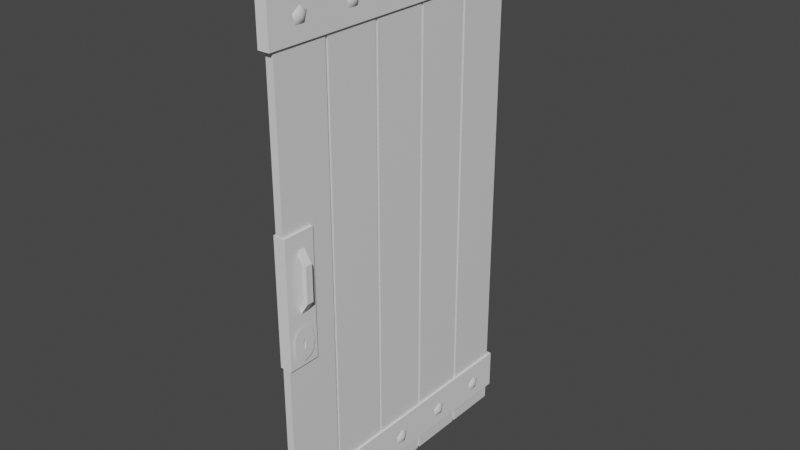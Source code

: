 # Source: wooddoor.blend  (saved by Blender 2.93.20; exported with 4.5.12 LTS)
import bpy
from mathutils import Matrix  # noqa: F401  (used for matrix-valued properties, if any)

bpy.ops.wm.read_factory_settings(use_empty=True)
scene = bpy.context.scene
scene.name = 'Scene'

# ---- collections
col_collection = bpy.data.collections.new('Collection'); scene.collection.children.link(col_collection)

# ---- materials (node trees are filled in below, after node groups)
mat_material = bpy.data.materials.new('Material')
mat_material.alpha_threshold = 0.0
mat_material.use_transparent_shadow = False
mat_material.line_color = (0.0, 0.0, 0.0, 1.0)

# ---- material node trees
mat_material.use_nodes = True; mat_material.node_tree.nodes.clear()
_N = mat_material.node_tree.nodes; _L = mat_material.node_tree.links
n0 = _N.new('ShaderNodeOutputMaterial'); n0.name = 'Material Output'; n0.location = (300, 300)
n1 = _N.new('ShaderNodeBsdfPrincipled'); n1.name = 'Principled BSDF'; n1.location = (10, 300)
n1.distribution = 'GGX'
n1.subsurface_method = 'BURLEY'
n1.inputs[2].default_value = 0.4
n1.inputs[3].default_value = 1.45
n1.inputs[27].default_value = (0.0, 0.0, 0.0, 1.0)
n1.inputs[28].default_value = 1.0
_L.new(n1.outputs[0], n0.inputs[0])
n0.is_active_output = True

# ---- world
world_world = bpy.data.worlds.new('World'); scene.world = world_world
world_world.use_nodes = True; world_world.node_tree.nodes.clear()
_N = world_world.node_tree.nodes; _L = world_world.node_tree.links
n0 = _N.new('ShaderNodeOutputWorld'); n0.name = 'World Output'; n0.location = (300, 300)
n1 = _N.new('ShaderNodeBackground'); n1.name = 'Background'; n1.location = (10, 300)
n1.inputs[0].default_value = (0.05088, 0.05088, 0.05088, 1.0)
_L.new(n1.outputs[0], n0.inputs[0])
n0.is_active_output = True
world_world.color = (0.05088, 0.05088, 0.05088)
world_world.use_sun_shadow = False
world_world.sun_shadow_jitter_overblur = 0.0

# ---- meshes
me_cube = bpy.data.meshes.new('Cube')
me_cube.from_pydata([(1.0, 1.0, 1.0), (1.0, 1.0, -1.0), (1.0, -1.0, 1.0), (1.0, -1.0, -1.0), (-1.0, 1.0, 1.0), (-1.0, 1.0, -1.0), (-1.0, -1.0, 1.0), (-1.0, -1.0, -1.0)], [], [(0, 4, 6, 2), (3, 2, 6, 7), (7, 6, 4, 5), (5, 1, 3, 7), (1, 0, 2, 3), (5, 4, 0, 1)])
_uv = me_cube.uv_layers.new(name='UVMap')
_uv.uv.foreach_set('vector', [0.625, 0.5, 0.875, 0.5, 0.875, 0.75, 0.625, 0.75, 0.375, 0.75, 0.625, 0.75, 0.625, 1.0, 0.375, 1.0, 0.375, 0.0, 0.625, 0.0, 0.625, 0.25, 0.375, 0.25, 0.125, 0.5, 0.375, 0.5, 0.375, 0.75, 0.125, 0.75, 0.164, 0.3159, 0.836, 0.3159, 0.836, 0.9341, 0.164, 0.9341, 0.375, 0.25, 0.625, 0.25, 0.625, 0.5, 0.375, 0.5])
me_cube.materials.append(mat_material)
me_cube.use_remesh_preserve_volume = False
me_cube.use_remesh_preserve_attributes = False
me_cube.use_mirror_vertex_groups = False
me_cube.update()
me_cube_001 = bpy.data.meshes.new('Cube.001')
me_cube_001.from_pydata([(-1.0, -1.0, -1.0), (-1.0, -1.0, 1.0), (-1.0, 1.0, -1.0), (-1.0, 1.0, 1.0), (1.0, -1.0, -1.0), (1.0, -1.0, 1.0), (1.0, 1.0, -1.0), (1.0, 1.0, 1.0)], [], [(0, 1, 3, 2), (2, 3, 7, 6), (6, 7, 5, 4), (4, 5, 1, 0), (2, 6, 4, 0), (7, 3, 1, 5)])
_uv = me_cube_001.uv_layers.new(name='UVMap')
_uv.uv.foreach_set('vector', [0.375, 0.0, 0.625, 0.0, 0.625, 0.25, 0.375, 0.25, 0.375, 0.25, 0.625, 0.25, 0.625, 0.5, 0.375, 0.5, 0.0, 1.0, 8.941e-08, 0.0, 1.0, 1.49e-07, 1.0, 1.0, 0.375, 0.75, 0.625, 0.75, 0.625, 1.0, 0.375, 1.0, 0.125, 0.5, 0.375, 0.5, 0.375, 0.75, 0.125, 0.75, 0.625, 0.5, 0.875, 0.5, 0.875, 0.75, 0.625, 0.75])
me_cube_001.use_remesh_fix_poles = True
me_cube_001.use_remesh_preserve_attributes = False
me_cube_001.update()
me_cube_002 = bpy.data.meshes.new('Cube.002')
me_cube_002.from_pydata([(-1.0, -1.0, -1.0), (-1.0, -1.0, 1.0), (-1.0, 1.0, -1.0), (-1.0, 1.0, 1.0), (1.0, -1.0, -1.0), (1.0, -1.0, 1.0), (1.0, 1.0, -1.0), (1.0, 1.0, 1.0)], [], [(0, 1, 3, 2), (2, 3, 7, 6), (6, 7, 5, 4), (4, 5, 1, 0), (2, 6, 4, 0), (7, 3, 1, 5)])
_uv = me_cube_002.uv_layers.new(name='UVMap')
_uv.uv.foreach_set('vector', [0.375, 0.0, 0.625, 0.0, 0.625, 0.25, 0.375, 0.25, 0.375, 0.25, 0.625, 0.25, 0.625, 0.5, 0.375, 0.5, 0.0, 1.0, 8.941e-08, 0.0, 1.0, 1.49e-07, 1.0, 1.0, 0.375, 0.75, 0.625, 0.75, 0.625, 1.0, 0.375, 1.0, 0.125, 0.5, 0.375, 0.5, 0.375, 0.75, 0.125, 0.75, 0.625, 0.5, 0.875, 0.5, 0.875, 0.75, 0.625, 0.75])
me_cube_002.use_remesh_fix_poles = True
me_cube_002.use_remesh_preserve_attributes = False
me_cube_002.update()
me_sphere = bpy.data.meshes.new('Sphere')
me_sphere.from_pydata([(0.0, 0.5878, 0.809), (0.0, 0.9511, 0.309), (0.559, 0.1816, 0.809), (0.9045, 0.2939, 0.309), (0.3455, -0.4755, 0.809), (0.559, -0.7694, 0.309), (-5.139e-08, -1.581e-07, 1.0), (-0.3455, -0.4755, 0.809), (-0.559, -0.7694, 0.309), (-0.559, 0.1816, 0.809), (-0.9045, 0.2939, 0.309)], [], [(1, 0, 2, 3), (0, 6, 2), (3, 2, 4, 5), (2, 6, 4), (5, 4, 7, 8), (4, 6, 7), (8, 7, 9, 10), (7, 6, 9), (10, 9, 0, 1), (9, 6, 0)])
me_sphere.polygons.foreach_set('use_smooth', [True] * 10)
_uv = me_sphere.uv_layers.new(name='UVMap')
_uv.uv.foreach_set('vector', [0.09256, 0.6259, 0.3447, 0.5472, 0.5201, 0.6804, 0.5175, 0.9429, 0.3447, 0.5472, 0.524, 0.4931, 0.5201, 0.6804, 0.5175, 0.9429, 0.5201, 0.6804, 0.701, 0.5546, 0.9503, 0.6367, 0.5201, 0.6804, 0.524, 0.4931, 0.701, 0.5546, 0.9503, 0.6367, 0.701, 0.5546, 0.6373, 0.3438, 0.7928, 0.1305, 0.701, 0.5546, 0.524, 0.4931, 0.6373, 0.3438, 0.7928, 0.1305, 0.6373, 0.3438, 0.4171, 0.3392, 0.2627, 0.1238, 0.6373, 0.3438, 0.524, 0.4931, 0.4171, 0.3392, 0.2627, 0.1238, 0.4171, 0.3392, 0.3447, 0.5472, 0.09256, 0.6259, 0.4171, 0.3392, 0.524, 0.4931, 0.3447, 0.5472])
me_sphere.use_remesh_fix_poles = True
me_sphere.use_remesh_preserve_attributes = False
me_sphere.update()
me_sphere_001 = bpy.data.meshes.new('Sphere.001')
me_sphere_001.from_pydata([(0.0, 0.5878, 0.809), (0.0, 0.9511, 0.309), (0.559, 0.1816, 0.809), (0.9045, 0.2939, 0.309), (0.3455, -0.4755, 0.809), (0.559, -0.7694, 0.309), (-5.139e-08, -1.581e-07, 1.0), (-0.3455, -0.4755, 0.809), (-0.559, -0.7694, 0.309), (-0.559, 0.1816, 0.809), (-0.9045, 0.2939, 0.309)], [], [(1, 0, 2, 3), (0, 6, 2), (3, 2, 4, 5), (2, 6, 4), (5, 4, 7, 8), (4, 6, 7), (8, 7, 9, 10), (7, 6, 9), (10, 9, 0, 1), (9, 6, 0)])
me_sphere_001.polygons.foreach_set('use_smooth', [True] * 10)
_uv = me_sphere_001.uv_layers.new(name='UVMap')
_uv.uv.foreach_set('vector', [0.142, 0.6156, 0.3656, 0.5437, 0.5213, 0.6627, 0.521, 0.8961, 0.3656, 0.5437, 0.5254, 0.496, 0.5213, 0.6627, 0.521, 0.8961, 0.5213, 0.6627, 0.6826, 0.5514, 0.905, 0.6223, 0.5213, 0.6627, 0.5254, 0.496, 0.6826, 0.5514, 0.905, 0.6223, 0.6826, 0.5514, 0.6266, 0.3636, 0.7632, 0.1725, 0.6826, 0.5514, 0.5254, 0.496, 0.6266, 0.3636, 0.7632, 0.1725, 0.6266, 0.3636, 0.4307, 0.3588, 0.2916, 0.1684, 0.6266, 0.3636, 0.5254, 0.496, 0.4307, 0.3588, 0.2916, 0.1684, 0.4307, 0.3588, 0.3656, 0.5437, 0.142, 0.6156, 0.4307, 0.3588, 0.5254, 0.496, 0.3656, 0.5437])
me_sphere_001.use_remesh_fix_poles = True
me_sphere_001.use_remesh_preserve_attributes = False
me_sphere_001.update()
me_cube_003 = bpy.data.meshes.new('Cube.003')
me_cube_003.from_pydata([(-1.0, -1.0, -1.0), (-1.0, -1.0, 1.0), (-1.0, 1.0, -1.0), (-1.0, 1.0, 1.0), (1.0, -1.0, -1.0), (1.0, -1.0, 1.0), (1.0, 1.0, -1.0), (1.0, 1.0, 1.0), (-6.179, 1.0, -1.973), (-6.179, -1.0, -1.973), (-6.179, -1.0, 1.973), (-6.179, 1.0, 1.973), (-4.179, 1.0, -1.973), (-4.179, 1.0, 1.973), (-4.179, -1.0, -1.973), (-4.179, -1.0, 1.973)], [], [(0, 1, 3, 2), (2, 3, 7, 6), (6, 7, 5, 4), (4, 5, 1, 0), (5, 7, 13, 15), (4, 0, 9, 14), (8, 12, 14, 9), (13, 11, 10, 15), (2, 6, 12, 8), (3, 1, 10, 11), (1, 5, 15, 10), (0, 2, 8, 9), (6, 4, 14, 12), (7, 3, 11, 13)])
_uv = me_cube_003.uv_layers.new(name='UVMap')
_uv.uv.foreach_set('vector', [0.375, 0.0, 0.625, 0.0, 0.625, 0.25, 0.375, 0.25, 0.375, 0.25, 0.625, 0.25, 0.625, 0.5, 0.375, 0.5, 0.597, 0.4202, 0.597, 0.5798, 0.4375, 0.5798, 0.4375, 0.4202, 0.375, 0.75, 0.625, 0.75, 0.625, 1.0, 0.375, 1.0, 0.4375, 0.5798, 0.597, 0.5798, 0.597, 1.0, 0.4375, 1.0, 0.375, 0.75, 0.375, 1.0, 0.375, 1.0, 0.375, 0.75, 0.125, 0.5, 0.375, 0.5, 0.375, 0.75, 0.125, 0.75, 0.625, 0.5, 0.875, 0.5, 0.875, 0.75, 0.625, 0.75, 0.375, 0.25, 0.375, 0.5, 0.375, 0.5, 0.375, 0.25, 0.625, 0.25, 0.625, 0.0, 0.625, 0.0, 0.625, 0.25, 0.625, 1.0, 0.625, 0.75, 0.625, 0.75, 0.625, 1.0, 0.375, 0.0, 0.375, 0.25, 0.375, 0.25, 0.375, 0.0, 0.597, 0.4202, 0.4375, 0.4202, 0.4375, 0.0, 0.597, 0.0, 0.625, 0.5, 0.625, 0.25, 0.625, 0.25, 0.625, 0.5])
me_cube_003.use_remesh_fix_poles = True
me_cube_003.use_remesh_preserve_attributes = False
me_cube_003.update()
me_cube_004 = bpy.data.meshes.new('Cube.004')
me_cube_004.from_pydata([(-1.0, -1.0, -1.0), (-1.0, -1.0, 1.0), (-1.0, 1.0, -1.0), (-1.0, 1.0, 1.0), (1.0, -0.4962, -0.8803), (1.0, -1.0, 1.0), (1.0, 0.4921, -0.8803), (1.0, 1.0, 1.0), (-1.0, -1.0, -0.3116), (-1.0, 1.0, -0.3116), (1.0, 0.4921, -0.4313), (1.0, -0.4962, -0.4313), (-1.0, 1.0, -0.6558), (1.0, 0.7778, -0.6558), (1.0, -0.7818, -0.6558), (-1.0, -1.0, -0.6558), (-1.0, -0.0196, -1.0), (-1.0, -0.0196, 1.0), (1.0, -0.01655, -0.9355), (1.0, -0.0196, 1.0), (1.0, -0.01655, -0.376), (-1.0, -0.0196, -0.3116), (-1.0, -0.0196, -0.6558), (-1.0, -1.0, -0.4837), (-1.0, 1.0, -0.4837), (1.0, 0.6673, -0.4837), (1.0, -0.6714, -0.4837), (-1.0, -0.0196, -0.4837), (-1.0, 1.0, -0.8279), (1.0, 0.6673, -0.8279), (1.0, -0.6714, -0.8279), (-1.0, -1.0, -0.8279), (-1.0, -0.0196, -0.8279), (-1.0, 0.4902, 1.0), (1.0, 0.3611, -0.9036), (-1.0, 0.4902, -0.3116), (-1.0, 0.4902, -0.6558), (-1.0, 0.4902, -1.0), (1.0, 0.4902, 1.0), (1.0, 0.3611, -0.408), (-1.0, 0.4902, -0.4837), (-1.0, 0.4902, -0.8279), (-1.0, -0.5098, -1.0), (1.0, -0.5098, 1.0), (1.0, -0.3797, -0.408), (-1.0, -0.5098, 1.0), (1.0, -0.3797, -0.9036), (-1.0, -0.5098, -0.3116), (-1.0, -0.5098, -0.6558), (-1.0, -0.5098, -0.4837), (-1.0, -0.5098, -0.8279), (1.0, 1.0, -0.8279), (1.0, 1.0, -1.0), (1.0, 0.4902, -1.0), (1.0, -1.0, -0.8279), (1.0, -1.0, -1.0), (1.0, -0.5098, -0.3116), (1.0, -1.0, -0.3116), (1.0, 1.0, -0.4837), (1.0, 1.0, -0.6558), (1.0, -1.0, -0.4837), (1.0, -1.0, -0.6558), (1.0, -0.5098, -1.0), (1.0, -0.0196, -1.0), (1.0, 0.4902, -0.3116), (1.0, -0.0196, -0.3116), (1.0, 1.0, -0.3116), (1.24, -0.08672, -0.6558), (1.24, -0.008717, -0.7332), (1.24, -0.008717, -0.5784), (1.24, -0.07658, -0.6102), (1.24, -0.07658, -0.7014), (1.24, 0.07237, -0.6558), (1.24, 0.06223, -0.6102), (1.24, 0.06223, -0.7014), (1.24, 0.03114, -0.7234), (1.24, 0.03114, -0.5882), (1.24, -0.047, -0.7234), (1.24, -0.047, -0.5882), (1.24, 0.0448, -0.7164), (1.24, -0.05912, -0.7164), (1.24, -0.05912, -0.5951), (1.24, 0.0448, -0.5952), (1.24, 0.6208, -0.8161), (1.24, 0.4577, -0.8649), (1.24, 0.3357, -0.8865), (1.24, -0.6257, -0.8161), (1.24, -0.4626, -0.8649), (1.24, -0.3541, -0.4251), (1.24, -0.4626, -0.4467), (1.24, 0.6208, -0.4955), (1.24, 0.7237, -0.6558), (1.24, -0.6257, -0.4955), (1.24, -0.7286, -0.6558), (1.24, -0.3541, -0.8865), (1.24, -0.01595, -0.9163), (1.24, 0.3357, -0.4251), (1.24, -0.01595, -0.3953), (1.24, 0.4577, -0.4467), (0.8586, -0.04742, -0.6558), (0.8586, -0.08672, -0.6558), (0.8586, 0.03153, -0.6558), (0.8586, -0.008722, -0.6558), (0.8586, -0.008722, -0.7087), (0.8586, -0.008717, -0.7332), (0.8586, -0.008722, -0.6028), (0.8586, -0.008717, -0.5784), (0.8586, 0.03153, -0.6028), (0.8586, -0.04742, -0.6028), (0.8586, -0.07658, -0.6102), (0.8586, 0.03153, -0.7087), (0.8586, -0.04742, -0.7087), (0.8586, -0.07658, -0.7014), (0.8586, 0.07237, -0.6558), (0.8586, 0.06223, -0.6102), (0.8586, 0.06223, -0.7014), (0.8586, 0.03114, -0.7234), (0.8586, 0.03114, -0.5882), (0.8586, -0.047, -0.7234), (0.8586, -0.047, -0.5882), (0.8586, 0.0448, -0.7164), (0.8586, -0.05912, -0.7164), (0.8586, -0.05912, -0.5951), (0.8586, 0.0448, -0.5952)], [], [(35, 33, 3, 9), (9, 3, 7, 66), (56, 43, 5, 57), (57, 5, 1, 8), (42, 62, 55, 0), (43, 45, 1, 5), (60, 57, 8, 23), (6, 29, 83, 84), (24, 9, 66, 58), (40, 35, 9, 24), (41, 36, 12, 28), (28, 12, 59, 51), (39, 20, 97, 96), (54, 61, 15, 31), (20, 44, 88, 97), (50, 48, 22, 32), (49, 47, 21, 27), (46, 18, 95, 94), (38, 33, 17, 19), (37, 53, 63, 16), (64, 38, 19, 65), (47, 45, 17, 21), (10, 39, 96, 98), (48, 49, 27, 22), (36, 40, 24, 12), (12, 24, 58, 59), (26, 14, 93, 92), (61, 60, 23, 15), (42, 50, 32, 16), (18, 34, 85, 95), (55, 54, 31, 0), (13, 25, 90, 91), (2, 28, 51, 52), (37, 41, 28, 2), (16, 32, 41, 37), (14, 30, 86, 93), (22, 27, 40, 36), (44, 11, 89, 88), (66, 7, 38, 64), (2, 52, 53, 37), (7, 3, 33, 38), (29, 13, 91, 83), (30, 4, 87, 86), (32, 22, 36, 41), (27, 21, 35, 40), (21, 17, 33, 35), (11, 26, 92, 89), (0, 31, 50, 42), (34, 6, 84, 85), (15, 23, 49, 48), (8, 1, 45, 47), (23, 8, 47, 49), (31, 15, 48, 50), (25, 10, 98, 90), (4, 46, 94, 87), (19, 17, 45, 43), (16, 63, 62, 42), (65, 19, 43, 56), (29, 6, 52, 51), (6, 34, 53, 52), (4, 30, 54, 55), (11, 44, 56, 57), (25, 13, 59, 58), (14, 26, 60, 61), (18, 46, 62, 63), (20, 39, 64, 65), (10, 25, 58, 66), (26, 11, 57, 60), (13, 29, 51, 59), (30, 14, 61, 54), (34, 18, 63, 53), (39, 10, 66, 64), (44, 20, 65, 56), (46, 4, 55, 62), (67, 71, 112, 100), (78, 81, 122, 119), (74, 72, 113, 115), (71, 80, 121, 112), (81, 70, 109, 122), (75, 79, 120, 116), (73, 82, 123, 114), (80, 77, 118, 121), (79, 74, 115, 120), (76, 69, 106, 117), (69, 78, 119, 106), (77, 68, 104, 118), (82, 76, 117, 123), (70, 67, 100, 109), (68, 75, 116, 104), (72, 73, 114, 113), (74, 79, 84, 83), (79, 75, 85, 84), (80, 71, 86, 87), (81, 78, 88, 89), (73, 72, 91, 90), (67, 70, 92, 93), (68, 77, 94, 95), (69, 76, 96, 97), (82, 73, 90, 98), (70, 81, 89, 92), (72, 74, 83, 91), (71, 67, 93, 86), (75, 68, 95, 85), (76, 82, 98, 96), (78, 69, 97, 88), (77, 80, 87, 94), (108, 119, 122, 109), (111, 99, 100, 112), (110, 101, 102, 103), (107, 117, 106, 105), (101, 107, 105, 102), (99, 108, 109, 100), (116, 110, 103, 104), (118, 111, 112, 121), (120, 115, 110, 116), (113, 114, 107, 101), (114, 123, 117, 107), (115, 113, 101, 110), (104, 103, 111, 118), (102, 105, 108, 99), (103, 102, 99, 111), (105, 106, 119, 108)])
me_cube_004.polygons.foreach_set('use_smooth', [0, 0, 0, 0, 0, 0, 0, 1, 0, 0, 0, 0, 1, 0, 1, 0, 0, 1, 0, 0, 0, 0, 1, 0, 0, 0, 1, 0, 0, 1, 0, 1, 0, 0, 0, 1, 0, 1, 0, 0, 0, 1, 1, 0, 0, 0, 1, 0, 1, 0, 0, 0, 0, 1, 1, 0, 0, 0, 0, 0, 0, 0, 0, 0, 0, 0, 0, 0, 0, 0, 0, 0, 0, 0, 0, 0, 0, 0, 0, 0, 0, 0, 0, 0, 0, 0, 0, 0, 0, 0, 0, 0, 0, 0, 0, 0, 0, 0, 0, 0, 0, 0, 0, 0, 0, 0, 0, 0, 0, 0, 0, 0, 0, 0, 0, 0, 0, 0, 0, 0, 0, 0])
_uv = me_cube_004.uv_layers.new(name='UVMap')
_uv.uv.foreach_set('vector', [0.4611, 0.1863, 0.625, 0.1863, 0.625, 0.25, 0.4611, 0.25, 0.4611, 0.25, 0.625, 0.25, 0.625, 0.5, 0.4611, 0.5, 0.4486, 0.4158, 0.4497, 0.7754, 0.4006, 0.7766, 0.3994, 0.417, 0.4611, 0.75, 0.625, 0.75, 0.625, 1.0, 0.4611, 1.0, 0.125, 0.6887, 0.375, 0.6887, 0.375, 0.75, 0.125, 0.75, 0.625, 0.6887, 0.875, 0.6887, 0.875, 0.75, 0.625, 0.75, 0.4395, 0.75, 0.4611, 0.75, 0.4611, 1.0, 0.4395, 1.0, 0.4013, 0.3146, 0.4488, 0.2577, 0.4869, 0.3233, 0.4675, 0.3633, 0.4395, 0.25, 0.4611, 0.25, 0.4611, 0.5, 0.4395, 0.5, 0.4395, 0.1863, 0.4611, 0.1863, 0.4611, 0.25, 0.4395, 0.25, 0.3965, 0.1863, 0.418, 0.1863, 0.418, 0.25, 0.3965, 0.25, 0.3965, 0.25, 0.418, 0.25, 0.418, 0.5, 0.3965, 0.5, 0.6602, 0.3685, 0.6793, 0.5076, 0.5942, 0.5051, 0.584, 0.4002, 0.3965, 0.75, 0.418, 0.75, 0.418, 1.0, 0.3965, 1.0, 0.6793, 0.5076, 0.6534, 0.6408, 0.58, 0.6049, 0.5942, 0.5051, 0.3965, 0.06127, 0.418, 0.06127, 0.418, 0.1225, 0.3965, 0.1225, 0.4395, 0.06127, 0.4611, 0.06127, 0.4611, 0.1225, 0.4395, 0.1225, 0.3768, 0.6363, 0.3558, 0.501, 0.4418, 0.5016, 0.4531, 0.6021, 0.625, 0.5637, 0.875, 0.5637, 0.875, 0.6275, 0.625, 0.6275, 0.125, 0.5637, 0.375, 0.5637, 0.375, 0.6275, 0.125, 0.6275, 0.5489, 0.4134, 0.5501, 0.773, 0.4989, 0.7742, 0.4978, 0.4146, 0.4611, 0.06127, 0.625, 0.06127, 0.625, 0.1225, 0.4611, 0.1225, 0.6418, 0.3216, 0.6602, 0.3685, 0.584, 0.4002, 0.5745, 0.3658, 0.418, 0.06127, 0.4395, 0.06127, 0.4395, 0.1225, 0.418, 0.1225, 0.418, 0.1863, 0.4395, 0.1863, 0.4395, 0.25, 0.418, 0.25, 0.418, 0.25, 0.4395, 0.25, 0.4395, 0.5, 0.418, 0.5, 0.5892, 0.7375, 0.5146, 0.7641, 0.5148, 0.6955, 0.5497, 0.6723, 0.418, 0.75, 0.4395, 0.75, 0.4395, 1.0, 0.418, 1.0, 0.375, 0.06127, 0.3965, 0.06127, 0.3965, 0.1225, 0.375, 0.1225, 0.3558, 0.501, 0.3805, 0.3612, 0.456, 0.3967, 0.4418, 0.5016, 0.375, 0.75, 0.3965, 0.75, 0.3965, 1.0, 0.375, 1.0, 0.5248, 0.2341, 0.5982, 0.2635, 0.5561, 0.3272, 0.5223, 0.3027, 0.375, 0.25, 0.3965, 0.25, 0.3965, 0.5, 0.375, 0.5, 0.375, 0.1863, 0.3965, 0.1863, 0.3965, 0.25, 0.375, 0.25, 0.375, 0.1225, 0.3965, 0.1225, 0.3965, 0.1863, 0.375, 0.1863, 0.5146, 0.7641, 0.4393, 0.7375, 0.4804, 0.6734, 0.5148, 0.6955, 0.418, 0.1225, 0.4395, 0.1225, 0.4395, 0.1863, 0.418, 0.1863, 0.6534, 0.6408, 0.6349, 0.6812, 0.5696, 0.6346, 0.58, 0.6049, 0.6001, 0.4122, 0.6012, 0.7718, 0.5501, 0.773, 0.5489, 0.4134, 0.125, 0.5, 0.375, 0.5, 0.375, 0.5637, 0.125, 0.5637, 0.625, 0.5, 0.875, 0.5, 0.875, 0.5637, 0.625, 0.5637, 0.4488, 0.2577, 0.5248, 0.2341, 0.5223, 0.3027, 0.4869, 0.3233, 0.4393, 0.7375, 0.394, 0.6784, 0.4625, 0.6328, 0.4804, 0.6734, 0.3965, 0.1225, 0.418, 0.1225, 0.418, 0.1863, 0.3965, 0.1863, 0.4395, 0.1225, 0.4611, 0.1225, 0.4611, 0.1863, 0.4395, 0.1863, 0.4611, 0.1225, 0.625, 0.1225, 0.625, 0.1863, 0.4611, 0.1863, 0.6349, 0.6812, 0.5892, 0.7375, 0.5497, 0.6723, 0.5696, 0.6346, 0.375, 0.0, 0.3965, 0.0, 0.3965, 0.06127, 0.375, 0.06127, 0.3805, 0.3612, 0.4013, 0.3146, 0.4675, 0.3633, 0.456, 0.3967, 0.418, 0.0, 0.4395, 0.0, 0.4395, 0.06127, 0.418, 0.06127, 0.4611, 0.0, 0.625, 0.0, 0.625, 0.06127, 0.4611, 0.06127, 0.4395, 0.0, 0.4611, 0.0, 0.4611, 0.06127, 0.4395, 0.06127, 0.3965, 0.0, 0.418, 0.0, 0.418, 0.06127, 0.3965, 0.06127, 0.5982, 0.2635, 0.6418, 0.3216, 0.5745, 0.3658, 0.5561, 0.3272, 0.394, 0.6784, 0.3768, 0.6363, 0.4531, 0.6021, 0.4625, 0.6328, 0.625, 0.6275, 0.875, 0.6275, 0.875, 0.6887, 0.625, 0.6887, 0.125, 0.6275, 0.375, 0.6275, 0.375, 0.6887, 0.125, 0.6887, 0.4978, 0.4146, 0.4989, 0.7742, 0.4497, 0.7754, 0.4486, 0.4158, 0.5662, 0.2714, 0.5486, 0.2575, 0.5994, 0.2234, 0.5996, 0.2706, 0.5486, 0.2575, 0.5354, 0.2514, 0.5483, 0.2247, 0.5994, 0.2234, 0.4494, 0.2598, 0.4319, 0.2746, 0.3989, 0.2754, 0.3988, 0.2282, 0.4498, 0.383, 0.4615, 0.3891, 0.4486, 0.4158, 0.3994, 0.417, 0.5665, 0.3658, 0.5775, 0.3183, 0.5997, 0.3178, 0.5999, 0.365, 0.421, 0.3221, 0.4322, 0.369, 0.3992, 0.3698, 0.3991, 0.3226, 0.4975, 0.2436, 0.4611, 0.2532, 0.448, 0.2271, 0.4972, 0.2259, 0.498, 0.3969, 0.5359, 0.3873, 0.5489, 0.4134, 0.4978, 0.4146, 0.549, 0.3806, 0.5665, 0.3658, 0.5999, 0.365, 0.6001, 0.4122, 0.4322, 0.369, 0.4498, 0.383, 0.3994, 0.417, 0.3992, 0.3698, 0.5775, 0.3183, 0.5662, 0.2714, 0.5996, 0.2706, 0.5997, 0.3178, 0.4319, 0.2746, 0.421, 0.3221, 0.3991, 0.3226, 0.3989, 0.2754, 0.5354, 0.2514, 0.4975, 0.2436, 0.4972, 0.2259, 0.5483, 0.2247, 0.5359, 0.3873, 0.549, 0.3806, 0.6001, 0.4122, 0.5489, 0.4134, 0.4615, 0.3891, 0.498, 0.3969, 0.4978, 0.4146, 0.4486, 0.4158, 0.4611, 0.2532, 0.4494, 0.2598, 0.3988, 0.2282, 0.448, 0.2271, 0.418, 0.7338, 0.3995, 0.733, 0.3995, 0.733, 0.418, 0.7338, 0.4455, 0.688, 0.4438, 0.7187, 0.4438, 0.7187, 0.4455, 0.688, 0.3995, 0.517, 0.418, 0.5162, 0.418, 0.5162, 0.3995, 0.517, 0.3995, 0.733, 0.3923, 0.7187, 0.3923, 0.7187, 0.3995, 0.733, 0.4438, 0.7187, 0.4354, 0.7229, 0.4354, 0.7229, 0.4438, 0.7187, 0.3906, 0.5643, 0.3922, 0.531, 0.3922, 0.531, 0.3906, 0.5643, 0.4353, 0.5272, 0.4438, 0.531, 0.4438, 0.531, 0.4353, 0.5272, 0.3923, 0.7187, 0.3906, 0.6875, 0.3906, 0.6875, 0.3923, 0.7187, 0.3922, 0.531, 0.3995, 0.517, 0.3995, 0.517, 0.3922, 0.531, 0.4455, 0.5648, 0.4465, 0.6274, 0.4465, 0.6274, 0.4455, 0.5648, 0.4465, 0.6274, 0.4455, 0.688, 0.4455, 0.688, 0.4465, 0.6274, 0.3906, 0.6875, 0.3895, 0.6274, 0.3895, 0.6274, 0.3906, 0.6875, 0.4438, 0.531, 0.4455, 0.5648, 0.4455, 0.5648, 0.4438, 0.531, 0.4354, 0.7229, 0.418, 0.7338, 0.418, 0.7338, 0.4354, 0.7229, 0.3895, 0.6274, 0.3906, 0.5643, 0.3906, 0.5643, 0.3895, 0.6274, 0.418, 0.5162, 0.4353, 0.5272, 0.4353, 0.5272, 0.418, 0.5162, 0.5318, 0.5379, 0.5406, 0.5275, 0.6315, 0.7704, 0.6039, 0.8671, 0.5406, 0.5275, 0.5446, 0.5194, 0.6434, 0.6981, 0.6315, 0.7704, 0.5398, 0.4661, 0.5307, 0.4559, 0.5942, 0.1305, 0.6243, 0.2265, 0.4681, 0.467, 0.464, 0.4742, 0.3653, 0.294, 0.3772, 0.2297, 0.4779, 0.5386, 0.5049, 0.5442, 0.51, 0.9292, 0.4145, 0.8696, 0.5037, 0.4502, 0.4768, 0.4566, 0.4048, 0.133, 0.4987, 0.0709, 0.55, 0.4957, 0.544, 0.4732, 0.638, 0.2904, 0.6582, 0.49, 0.4586, 0.4969, 0.4647, 0.5204, 0.3706, 0.7017, 0.3503, 0.4941, 0.4689, 0.5284, 0.4779, 0.5386, 0.4145, 0.8696, 0.3844, 0.7736, 0.4768, 0.4566, 0.4681, 0.467, 0.3772, 0.2297, 0.4048, 0.133, 0.5049, 0.5442, 0.5318, 0.5379, 0.6039, 0.8671, 0.51, 0.9292, 0.5307, 0.4559, 0.5037, 0.4502, 0.4987, 0.0709, 0.5942, 0.1305, 0.5446, 0.5194, 0.55, 0.4957, 0.6582, 0.49, 0.6434, 0.6981, 0.4647, 0.5204, 0.4689, 0.5284, 0.3844, 0.7736, 0.3706, 0.7017, 0.464, 0.4742, 0.4586, 0.4969, 0.3503, 0.4941, 0.3653, 0.294, 0.544, 0.4732, 0.5398, 0.4661, 0.6243, 0.2265, 0.638, 0.2904, 0.4395, 0.6887, 0.4455, 0.688, 0.4438, 0.7187, 0.4354, 0.7229, 0.3965, 0.6887, 0.418, 0.6887, 0.418, 0.7338, 0.3995, 0.733, 0.3965, 0.5637, 0.418, 0.5637, 0.418, 0.6275, 0.3965, 0.6275, 0.4395, 0.5637, 0.4455, 0.5648, 0.4465, 0.6274, 0.4395, 0.6275, 0.418, 0.5637, 0.4395, 0.5637, 0.4395, 0.6275, 0.418, 0.6275, 0.418, 0.6887, 0.4395, 0.6887, 0.4354, 0.7229, 0.418, 0.7338, 0.3906, 0.5643, 0.3965, 0.5637, 0.3965, 0.6275, 0.3895, 0.6274, 0.3906, 0.6875, 0.3965, 0.6887, 0.3995, 0.733, 0.3923, 0.7187, 0.3922, 0.531, 0.3995, 0.517, 0.3965, 0.5637, 0.3906, 0.5643, 0.418, 0.5162, 0.4353, 0.5272, 0.4395, 0.5637, 0.418, 0.5637, 0.4353, 0.5272, 0.4438, 0.531, 0.4455, 0.5648, 0.4395, 0.5637, 0.3995, 0.517, 0.418, 0.5162, 0.418, 0.5637, 0.3965, 0.5637, 0.3895, 0.6274, 0.3965, 0.6275, 0.3965, 0.6887, 0.3906, 0.6875, 0.418, 0.6275, 0.4395, 0.6275, 0.4395, 0.6887, 0.418, 0.6887, 0.3965, 0.6275, 0.418, 0.6275, 0.418, 0.6887, 0.3965, 0.6887, 0.4395, 0.6275, 0.4465, 0.6274, 0.4455, 0.688, 0.4395, 0.6887])
me_cube_004.use_remesh_fix_poles = True
me_cube_004.use_remesh_preserve_attributes = False
me_cube_004.update()

# ---- objects
ob_cube = bpy.data.objects.new('Cube', me_cube)
ob_cube_001 = bpy.data.objects.new('Cube.001', me_cube_001)
ob_cube_002 = bpy.data.objects.new('Cube.002', me_cube_002)
ob_sphere = bpy.data.objects.new('Sphere', me_sphere)
ob_sphere_001 = bpy.data.objects.new('Sphere.001', me_sphere_001)
ob_cube_003 = bpy.data.objects.new('Cube.003', me_cube_003)
ob_cube_004 = bpy.data.objects.new('Cube.004', me_cube_004)

# ---- transforms, parenting, visibility, modifiers, constraints
ob_cube.location = (0.0, -1.81, 4.001)
ob_cube.scale = (0.06136, 0.4412, 4.234)
ob_cube.lock_rotations_4d = False
ob_cube.empty_display_type = 'ARROWS'
ob_cube.lineart.crease_threshold = 0.0
_m = ob_cube.modifiers.new('Array', 'ARRAY')
_m.count = 5
_m.relative_offset_displace = (0.0, 1.05, 0.0)
ob_cube_001.location = (0.0, 0.03642, 0.3135)
ob_cube_001.scale = (0.09336, 2.375, 0.3143)
ob_cube_002.location = (0.0, 0.03642, 7.461)
ob_cube_002.scale = (0.09336, 2.375, 0.3143)
ob_sphere.location = (-0.08885, -1.82, 7.477)
ob_sphere.rotation_euler = (1.571, 0.0, 1.571)
ob_sphere.scale = (0.2244, 0.2244, 0.2244)
_m = ob_sphere.modifiers.new('Array', 'ARRAY')
_m.count = 5
_m.relative_offset_displace = (2.3, 0.0, 0.0)
ob_sphere_001.location = (-0.08885, -1.82, 0.2698)
ob_sphere_001.rotation_euler = (1.571, 0.0, 1.571)
ob_sphere_001.scale = (0.2244, 0.2244, 0.2244)
_m = ob_sphere_001.modifiers.new('Array', 'ARRAY')
_m.count = 5
_m.relative_offset_displace = (2.3, 0.0, 0.0)
ob_cube_003.location = (0.1892, -1.973, 3.983)
ob_cube_003.scale = (0.03425, 0.05596, 0.2828)
ob_cube_004.location = (0.0, -2.003, 3.706)
ob_cube_004.scale = (0.09666, 0.2553, 1.0)

# ---- collection membership
col_collection.objects.link(ob_cube)
col_collection.objects.link(ob_cube_001)
col_collection.objects.link(ob_cube_002)
col_collection.objects.link(ob_sphere)
col_collection.objects.link(ob_sphere_001)
col_collection.objects.link(ob_cube_003)
col_collection.objects.link(ob_cube_004)

# ---- scene / render settings (as saved in the file)
scene.frame_start = 1; scene.frame_end = 250; scene.frame_set(1)
scene.render.engine = 'BLENDER_EEVEE_NEXT'
scene.cycles.use_denoising = False
scene.cycles.samples = 128
scene.cycles.sampling_pattern = 'TABULATED_SOBOL'
scene.cycles.use_adaptive_sampling = False
scene.cycles.use_light_tree = False
scene.view_settings.view_transform = 'Filmic'
bpy.context.view_layer.update()

# ---- added for rendering (the .blend has no active camera and no usable light): camera, sun
cam_auto = bpy.data.cameras.new('AutoCamera')
cam_auto.lens = 50.0
cam_auto.sensor_width = 36.0
cam_auto.clip_end = 1000.0
ob_auto_camera = bpy.data.objects.new('AutoCamera', cam_auto)
scene.collection.objects.link(ob_auto_camera)
ob_auto_camera.location = (9.05159, -10.7494, 11.1917)
ob_auto_camera.rotation_euler = (1.09748, -7.21219e-08, 0.694738)
scene.camera = ob_auto_camera
light_auto_sun = bpy.data.lights.new('AutoSun', 'SUN')
light_auto_sun.energy = 3.0
light_auto_sun.angle = 0.0523599
ob_auto_sun = bpy.data.objects.new('AutoSun', light_auto_sun)
scene.collection.objects.link(ob_auto_sun)
ob_auto_sun.rotation_euler = (0.872665, 0.174533, 0.523599)
bpy.context.view_layer.update()
